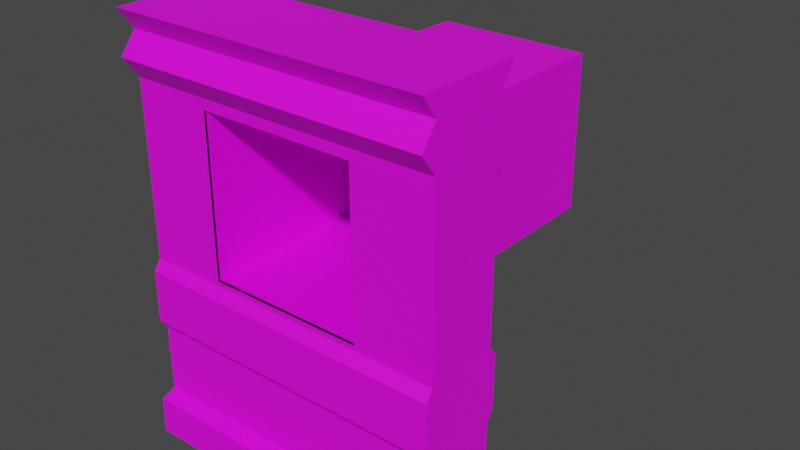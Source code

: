 # Source: Wentylator_Mesh.blend  (saved by Blender 2.82.7; exported with 4.5.12 LTS)
import bpy
from mathutils import Matrix  # noqa: F401  (used for matrix-valued properties, if any)

bpy.ops.wm.read_factory_settings(use_empty=True)
scene = bpy.context.scene
scene.name = 'Scene'

# ---- collections
col_collection = bpy.data.collections.new('Collection'); scene.collection.children.link(col_collection)

# ---- images (referenced by path relative to the original .blend; pixels are not part of the script)
import os
ASSET_DIR = os.environ.get("B2B_ASSET_DIR", "")  # directory of the original .blend (textures are referenced by path, not embedded)
HERE = os.path.dirname(os.path.abspath(__file__))  # packed textures are extracted next to this script under _unpacked/

def load_image(name, relpath, width, height, colorspace="sRGB"):
    """Load a texture the original file referenced (path relative to the .blend, or extracted next to this script)."""
    p = next((c for c in (os.path.join(HERE, relpath), os.path.join(ASSET_DIR, relpath)) if relpath and os.path.exists(c)), "")
    if p:
        img = bpy.data.images.load(p, check_existing=True)
        img.name = name
    else:  # same state as the original file: an image datablock whose file is absent (Cycles renders it pink)
        img = bpy.data.images.new(name, width, height)
        img.source = "FILE"
        img.filepath = "//" + (relpath or name)
    img.colorspace_settings.name = colorspace
    return img
img_wallb_tex = load_image('WallB_tex', 'WallB_tex.png', 1024, 1024, 'sRGB')
img_wentylacja_tex = load_image('Wentylacja_Tex', '', 128, 128, 'sRGB')

# ---- materials (node trees are filled in below, after node groups)
mat_material = bpy.data.materials.new('Material')
mat_material.use_transparent_shadow = False
mat_material_001 = bpy.data.materials.new('Material.001')
mat_material_001.use_transparent_shadow = False

# ---- material node trees
mat_material.use_nodes = True; mat_material.node_tree.nodes.clear()
_N = mat_material.node_tree.nodes; _L = mat_material.node_tree.links
n0 = _N.new('ShaderNodeOutputMaterial'); n0.name = 'Material Output'; n0.location = (300, 300)
n1 = _N.new('ShaderNodeBsdfPrincipled'); n1.name = 'Principled BSDF'; n1.location = (10, 300)
n1.distribution = 'GGX'
n1.subsurface_method = 'BURLEY'
n1.inputs[3].default_value = 1.45
n1.inputs[27].default_value = (0.0, 0.0, 0.0, 1.0)
n1.inputs[28].default_value = 1.0
n2 = _N.new('ShaderNodeTexImage'); n2.name = 'Image Texture'; n2.location = (-280, 280)
n2.image = img_wallb_tex
n2.interpolation = 'Closest'
_L.new(n1.outputs[0], n0.inputs[0])
_L.new(n2.outputs[0], n1.inputs[0])
n0.is_active_output = True
mat_material_001.use_nodes = True; mat_material_001.node_tree.nodes.clear()
_N = mat_material_001.node_tree.nodes; _L = mat_material_001.node_tree.links
n0 = _N.new('ShaderNodeOutputMaterial'); n0.name = 'Material Output'; n0.location = (300, 300)
n1 = _N.new('ShaderNodeBsdfPrincipled'); n1.name = 'Principled BSDF'; n1.location = (10, 300)
n1.distribution = 'GGX'
n1.subsurface_method = 'BURLEY'
n1.inputs[3].default_value = 1.45
n1.inputs[27].default_value = (0.0, 0.0, 0.0, 1.0)
n1.inputs[28].default_value = 1.0
n2 = _N.new('ShaderNodeTexImage'); n2.name = 'Image Texture'; n2.location = (-280, 280)
n2.image = img_wentylacja_tex
_L.new(n1.outputs[0], n0.inputs[0])
_L.new(n2.outputs[0], n1.inputs[0])
n0.is_active_output = True

# ---- world
world_world = bpy.data.worlds.new('World'); scene.world = world_world
world_world.use_nodes = True; world_world.node_tree.nodes.clear()
_N = world_world.node_tree.nodes; _L = world_world.node_tree.links
n0 = _N.new('ShaderNodeOutputWorld'); n0.name = 'World Output'; n0.location = (300, 300)
n1 = _N.new('ShaderNodeBackground'); n1.name = 'Background'; n1.location = (10, 300)
n1.inputs[0].default_value = (0.05088, 0.05088, 0.05088, 1.0)
_L.new(n1.outputs[0], n0.inputs[0])
n0.is_active_output = True
world_world.color = (0.05088, 0.05088, 0.05088)
world_world.use_sun_shadow = False
world_world.sun_shadow_jitter_overblur = 0.0

# ---- meshes
me_cube_003 = bpy.data.meshes.new('Cube.003')
me_cube_003.from_pydata([(3.0, 0.0, 0.5), (3.0, 4.0, 0.5), (0.0, 0.0, 0.5), (0.0, 4.0, 0.5), (3.0, 0.0, -0.5), (3.0, 4.0, -0.5), (0.0, 0.0, -0.5), (0.0, 4.0, -0.5), (3.0, 1.05, 0.35), (3.0, 1.75, 0.35), (0.0, 1.75, 0.35), (0.0, 1.05, 0.35), (3.0, 1.05, -0.35), (3.0, 1.75, -0.35), (0.0, 1.75, -0.35), (0.0, 1.05, -0.35), (0.0, 0.4, 0.35), (0.0, 0.35, 0.49), (0.0, 0.4, -0.35), (0.0, 0.35, -0.49), (3.0, 0.35, 0.49), (3.0, 0.4, 0.35), (3.0, 0.35, -0.49), (3.0, 0.4, -0.35), (3.0, 3.4, 0.35), (3.0, 3.4, -0.35), (0.0, 3.4, 0.35), (0.0, 3.4, -0.35), (3.0, 3.6, 0.5), (3.0, 3.8, 0.35), (3.0, 3.6, -0.5097), (3.0, 3.8, -0.35), (0.0, 3.8, 0.35), (0.0, 3.6, 0.5), (0.0, 3.8, -0.35), (0.0, 3.6, -0.5097), (3.0, 1.15, 0.42), (3.0, 1.65, 0.42), (0.0, 1.65, 0.42), (0.0, 1.15, 0.42), (3.0, 1.15, -0.42), (3.0, 1.65, -0.42), (0.0, 1.65, -0.42), (0.0, 1.15, -0.42), (2.249, 0.0, 0.5), (0.7512, 0.0, 0.5), (2.249, 4.0, 0.5), (0.7512, 4.0, 0.5), (2.249, 0.0, -0.5), (0.7512, 0.0, -0.5), (2.249, 4.0, -0.5), (0.7512, 4.0, -0.5), (2.249, 1.05, 0.35), (0.7512, 1.05, 0.35), (2.249, 1.75, 0.35), (0.7512, 1.75, 0.35), (0.7512, 1.05, -0.35), (2.249, 1.05, -0.35), (0.7512, 1.75, -0.35), (2.249, 1.75, -0.35), (0.7512, 0.35, -0.49), (2.249, 0.35, -0.49), (0.7512, 0.4, -0.35), (2.249, 0.4, -0.35), (2.249, 0.35, 0.49), (0.7512, 0.35, 0.49), (2.249, 0.4, 0.35), (0.7512, 0.4, 0.35), (2.249, 3.4, 0.35), (0.7512, 3.4, 0.35), (0.7512, 3.4, -0.35), (2.249, 3.4, -0.35), (2.249, 3.6, 0.5), (0.7512, 3.6, 0.5), (2.249, 3.8, 0.35), (0.7512, 3.8, 0.35), (0.7512, 3.6, -0.5097), (2.249, 3.6, -0.5097), (0.7512, 3.8, -0.35), (2.249, 3.8, -0.35), (0.7512, 1.15, -0.42), (2.249, 1.15, -0.42), (0.7512, 1.65, -0.42), (2.249, 1.65, -0.42), (2.249, 1.15, 0.42), (0.7512, 1.15, 0.42), (2.249, 1.65, 0.42), (0.7512, 1.65, 0.42), (0.0, 3.303, 0.35), (0.0, 1.797, 0.35), (0.0, 3.303, -0.35), (0.0, 1.797, -0.35), (3.0, 1.797, 0.35), (3.0, 3.303, 0.35), (3.0, 1.797, -0.35), (3.0, 3.303, -0.35), (2.249, 1.797, -0.35), (2.249, 3.303, -0.35), (0.7512, 1.797, -0.35), (0.7512, 3.303, -0.35), (0.7512, 1.797, 0.35), (0.7512, 3.303, 0.35), (2.249, 1.797, 0.35), (2.249, 3.303, 0.35)], [], [(78, 34, 7, 51), (46, 1, 5, 50), (17, 19, 6, 2), (74, 29, 1, 46), (45, 2, 6, 49), (29, 31, 5, 1), (21, 23, 12, 8), (37, 41, 13, 9), (66, 21, 8, 52), (86, 37, 9, 54), (89, 91, 14, 10), (39, 43, 15, 11), (62, 18, 15, 56), (82, 42, 14, 58), (49, 6, 19, 60), (60, 19, 18, 62), (44, 0, 20, 64), (64, 20, 21, 66), (0, 4, 22, 20), (20, 22, 23, 21), (11, 15, 18, 16), (16, 18, 19, 17), (33, 35, 27, 26), (93, 95, 25, 24), (103, 93, 24, 68), (99, 90, 27, 70), (3, 7, 34, 32), (32, 34, 35, 33), (24, 25, 30, 28), (28, 30, 31, 29), (68, 24, 28, 72), (72, 28, 29, 74), (70, 27, 35, 76), (76, 35, 34, 78), (56, 15, 43, 80), (80, 43, 42, 82), (10, 14, 42, 38), (38, 42, 43, 39), (52, 8, 36, 84), (84, 36, 37, 86), (8, 12, 40, 36), (36, 40, 41, 37), (39, 85, 87, 38), (85, 84, 86, 87), (11, 53, 85, 39), (53, 52, 84, 85), (40, 81, 83, 41), (81, 80, 82, 83), (12, 57, 81, 40), (57, 56, 80, 81), (30, 77, 79, 31), (77, 76, 78, 79), (25, 71, 77, 30), (71, 70, 76, 77), (33, 73, 75, 32), (73, 72, 74, 75), (26, 69, 73, 33), (69, 68, 72, 73), (95, 97, 71, 25), (97, 99, 70, 71), (88, 101, 69, 26), (101, 103, 68, 69), (17, 65, 67, 16), (65, 64, 66, 67), (2, 45, 65, 17), (45, 44, 64, 65), (22, 61, 63, 23), (61, 60, 62, 63), (4, 48, 61, 22), (48, 49, 60, 61), (41, 83, 59, 13), (83, 82, 58, 59), (23, 63, 57, 12), (63, 62, 56, 57), (38, 87, 55, 10), (87, 86, 54, 55), (16, 67, 53, 11), (67, 66, 52, 53), (0, 44, 48, 4), (44, 45, 49, 48), (32, 75, 47, 3), (75, 74, 46, 47), (3, 47, 51, 7), (47, 46, 50, 51), (31, 79, 50, 5), (79, 78, 51, 50), (55, 54, 102, 100), (10, 55, 100, 89), (89, 100, 101, 88), (59, 58, 98, 96), (13, 59, 96, 94), (94, 96, 97, 95), (58, 14, 91, 98), (98, 91, 90, 99), (54, 9, 92, 102), (102, 92, 93, 103), (9, 13, 94, 92), (92, 94, 95, 93), (26, 27, 90, 88), (88, 90, 91, 89)])
_uv = me_cube_003.uv_layers.new(name='UVMap')
_uv.uv.foreach_set('vector', [0.3125, 0.6328, 0.4688, 0.6328, 0.4688, 0.6719, 0.3125, 0.6719, 0.3125, 0.6875, 0.4688, 0.6875, 0.4688, 0.8438, 0.3125, 0.8438, 0.6599, 0.05521, 0.5068, 0.05521, 0.5052, 0.0005258, 0.6615, 0.000526, 0.1562, 0.6328, 0.0, 0.6328, 0.0, 0.6719, 0.1562, 0.6719, 0.3125, 0.6875, 0.4688, 0.6875, 0.4688, 0.8438, 0.3125, 0.8438, 0.5271, 0.5943, 0.6365, 0.5943, 0.6599, 0.6255, 0.5037, 0.6255, 0.5271, 0.06303, 0.6365, 0.06303, 0.6365, 0.1646, 0.5271, 0.1646, 0.5162, 0.2583, 0.6474, 0.2583, 0.6365, 0.274, 0.5271, 0.274, 0.1562, 0.07812, 0.0, 0.07812, 0.0, 0.1797, 0.1562, 0.1797, 0.1562, 0.2734, 0.0, 0.2734, 0.0, 0.2969, 0.1562, 0.2969, 0.638, 0.3599, 0.5286, 0.3599, 0.5286, 0.274, 0.638, 0.274, 0.649, 0.1802, 0.5177, 0.1802, 0.5286, 0.1646, 0.638, 0.1646, 0.3125, 0.07812, 0.4688, 0.07812, 0.4688, 0.1797, 0.3125, 0.1797, 0.3125, 0.2734, 0.4688, 0.2734, 0.4688, 0.2969, 0.3125, 0.2969, 0.3125, 0.0, 0.4688, 0.0, 0.4688, 0.05469, 0.3125, 0.05469, 0.3125, 0.05469, 0.4688, 0.05469, 0.4688, 0.07812, 0.3125, 0.07812, 0.1562, 0.0, 0.0, 0.0, 0.0, 0.05469, 0.1562, 0.05469, 0.1562, 0.05469, 0.0, 0.05469, 0.0, 0.07812, 0.1562, 0.07812, 0.5037, 0.0005257, 0.6599, 0.0005261, 0.6584, 0.05521, 0.5052, 0.05521, 0.5052, 0.05521, 0.6584, 0.05521, 0.6365, 0.06303, 0.5271, 0.06303, 0.638, 0.1646, 0.5286, 0.1646, 0.5286, 0.06303, 0.638, 0.06303, 0.638, 0.06303, 0.5286, 0.06303, 0.5068, 0.05521, 0.6599, 0.05521, 0.6615, 0.563, 0.5037, 0.563, 0.5286, 0.5318, 0.638, 0.5318, 0.5271, 0.4458, 0.6365, 0.4458, 0.6365, 0.5318, 0.5271, 0.5318, 0.1562, 0.4688, 0.0, 0.4688, 0.0, 0.5547, 0.1562, 0.5547, 0.3125, 0.4688, 0.4687, 0.4688, 0.4688, 0.5547, 0.3125, 0.5547, 0.6615, 0.6255, 0.5052, 0.6255, 0.5286, 0.5943, 0.638, 0.5943, 0.638, 0.5943, 0.5286, 0.5943, 0.5037, 0.563, 0.6615, 0.563, 0.5271, 0.5318, 0.6365, 0.5318, 0.6615, 0.563, 0.5037, 0.563, 0.5037, 0.563, 0.6615, 0.563, 0.6365, 0.5943, 0.5271, 0.5943, 0.1562, 0.5547, 0.0, 0.5547, 0.0, 0.5938, 0.1562, 0.5938, 0.1562, 0.5938, 0.0, 0.5938, 0.0, 0.6328, 0.1562, 0.6328, 0.3125, 0.5547, 0.4688, 0.5547, 0.4688, 0.5938, 0.3125, 0.5937, 0.3125, 0.5937, 0.4688, 0.5938, 0.4688, 0.6328, 0.3125, 0.6328, 0.3125, 0.1797, 0.4688, 0.1797, 0.4688, 0.1953, 0.3125, 0.1953, 0.3125, 0.1953, 0.4688, 0.1953, 0.4688, 0.2734, 0.3125, 0.2734, 0.638, 0.274, 0.5286, 0.274, 0.5177, 0.2583, 0.649, 0.2583, 0.649, 0.2583, 0.5177, 0.2583, 0.5177, 0.1802, 0.649, 0.1802, 0.1562, 0.1797, 0.0, 0.1797, 0.0, 0.1953, 0.1562, 0.1953, 0.1562, 0.1953, 0.0, 0.1953, 0.0, 0.2734, 0.1562, 0.2734, 0.5271, 0.1646, 0.6365, 0.1646, 0.6474, 0.1802, 0.5162, 0.1802, 0.5162, 0.1802, 0.6474, 0.1802, 0.6474, 0.2583, 0.5162, 0.2583, 0.4688, 0.1953, 0.3125, 0.1953, 0.3125, 0.2734, 0.4688, 0.2734, 0.3125, 0.1953, 0.1562, 0.1953, 0.1562, 0.2734, 0.3125, 0.2734, 0.4688, 0.1797, 0.3125, 0.1797, 0.3125, 0.1953, 0.4688, 0.1953, 0.3125, 0.1797, 0.1562, 0.1797, 0.1562, 0.1953, 0.3125, 0.1953, 0.0, 0.1953, 0.1562, 0.1953, 0.1562, 0.2734, 0.0, 0.2734, 0.1562, 0.1953, 0.3125, 0.1953, 0.3125, 0.2734, 0.1562, 0.2734, 0.0, 0.1797, 0.1562, 0.1797, 0.1562, 0.1953, 0.0, 0.1953, 0.1562, 0.1797, 0.3125, 0.1797, 0.3125, 0.1953, 0.1562, 0.1953, 0.0, 0.5938, 0.1562, 0.5938, 0.1562, 0.6328, 0.0, 0.6328, 0.1562, 0.5938, 0.3125, 0.5937, 0.3125, 0.6328, 0.1562, 0.6328, 0.0, 0.5547, 0.1562, 0.5547, 0.1562, 0.5938, 0.0, 0.5938, 0.1562, 0.5547, 0.3125, 0.5547, 0.3125, 0.5937, 0.1562, 0.5938, 0.4688, 0.5938, 0.3125, 0.5938, 0.3125, 0.6328, 0.4688, 0.6328, 0.3125, 0.5938, 0.1562, 0.5938, 0.1562, 0.6328, 0.3125, 0.6328, 0.4688, 0.5547, 0.3125, 0.5547, 0.3125, 0.5938, 0.4688, 0.5938, 0.3125, 0.5547, 0.1562, 0.5547, 0.1562, 0.5938, 0.3125, 0.5938, 0.0, 0.4688, 0.1562, 0.4688, 0.1562, 0.5547, 0.0, 0.5547, 0.1562, 0.4688, 0.3125, 0.4688, 0.3125, 0.5547, 0.1562, 0.5547, 0.4687, 0.4688, 0.3125, 0.4688, 0.3125, 0.5547, 0.4688, 0.5547, 0.3125, 0.4688, 0.1562, 0.4688, 0.1562, 0.5547, 0.3125, 0.5547, 0.4688, 0.05469, 0.3125, 0.05469, 0.3125, 0.07812, 0.4688, 0.07812, 0.3125, 0.05469, 0.1562, 0.05469, 0.1562, 0.07812, 0.3125, 0.07812, 0.4688, 0.0, 0.3125, 0.0, 0.3125, 0.05469, 0.4688, 0.05469, 0.3125, 0.0, 0.1562, 0.0, 0.1562, 0.05469, 0.3125, 0.05469, 0.0, 0.05469, 0.1562, 0.05469, 0.1562, 0.07812, 0.0, 0.07812, 0.1562, 0.05469, 0.3125, 0.05469, 0.3125, 0.07812, 0.1562, 0.07812, 0.0, 0.0, 0.1562, 0.0, 0.1562, 0.05469, 0.0, 0.05469, 0.1562, 0.0, 0.3125, 0.0, 0.3125, 0.05469, 0.1562, 0.05469, 0.0, 0.2734, 0.1562, 0.2734, 0.1562, 0.2969, 0.0, 0.2969, 0.1562, 0.2734, 0.3125, 0.2734, 0.3125, 0.2969, 0.1562, 0.2969, 0.0, 0.07812, 0.1562, 0.07812, 0.1562, 0.1797, 0.0, 0.1797, 0.1562, 0.07812, 0.3125, 0.07812, 0.3125, 0.1797, 0.1562, 0.1797, 0.4688, 0.2734, 0.3125, 0.2734, 0.3125, 0.2969, 0.4688, 0.2969, 0.3125, 0.2734, 0.1562, 0.2734, 0.1562, 0.2969, 0.3125, 0.2969, 0.4688, 0.07812, 0.3125, 0.07812, 0.3125, 0.1797, 0.4688, 0.1797, 0.3125, 0.07812, 0.1562, 0.07812, 0.1562, 0.1797, 0.3125, 0.1797, 0.0, 0.6875, 0.1562, 0.6875, 0.1562, 0.8437, 0.0, 0.8438, 0.1562, 0.6875, 0.3125, 0.6875, 0.3125, 0.8438, 0.1562, 0.8437, 0.4688, 0.6328, 0.3125, 0.6328, 0.3125, 0.6719, 0.4688, 0.6719, 0.3125, 0.6328, 0.1562, 0.6328, 0.1562, 0.6719, 0.3125, 0.6719, 0.0, 0.6875, 0.1562, 0.6875, 0.1562, 0.8438, 0.0, 0.8438, 0.1562, 0.6875, 0.3125, 0.6875, 0.3125, 0.8438, 0.1562, 0.8438, 0.0, 0.6328, 0.1562, 0.6328, 0.1562, 0.6719, 0.0, 0.6719, 0.1562, 0.6328, 0.3125, 0.6328, 0.3125, 0.6719, 0.1562, 0.6719, 0.3125, 0.2969, 0.1562, 0.2969, 0.1562, 0.3828, 0.3125, 0.3828, 0.4688, 0.2969, 0.3125, 0.2969, 0.3125, 0.3828, 0.4688, 0.3828, 0.4688, 0.3828, 0.3125, 0.3828, 0.3125, 0.4688, 0.4687, 0.4688, 0.1562, 0.2969, 0.3125, 0.2969, 0.3125, 0.3828, 0.1562, 0.3828, 0.0, 0.2969, 0.1562, 0.2969, 0.1562, 0.3828, 0.0, 0.3828, 0.0, 0.3828, 0.1562, 0.3828, 0.1562, 0.4688, 0.0, 0.4688, 0.3125, 0.2969, 0.4688, 0.2969, 0.4688, 0.3828, 0.3125, 0.3828, 0.3125, 0.3828, 0.4688, 0.3828, 0.4687, 0.4688, 0.3125, 0.4688, 0.1562, 0.2969, 0.0, 0.2969, 0.0, 0.3828, 0.1562, 0.3828, 0.1562, 0.3828, 0.0, 0.3828, 0.0, 0.4688, 0.1562, 0.4688, 0.5271, 0.274, 0.6365, 0.274, 0.6365, 0.3599, 0.5271, 0.3599, 0.5271, 0.3599, 0.6365, 0.3599, 0.6365, 0.4458, 0.5271, 0.4458, 0.638, 0.5318, 0.5286, 0.5318, 0.5286, 0.4458, 0.638, 0.4458, 0.638, 0.4458, 0.5286, 0.4458, 0.5286, 0.3599, 0.638, 0.3599])
me_cube_003.materials.append(mat_material)
me_cube_003.use_remesh_fix_poles = True
me_cube_003.use_remesh_preserve_attributes = False
me_cube_003.use_mirror_vertex_groups = False
me_cube_003.update()
me_cube = bpy.data.meshes.new('Cube')
me_cube.from_pydata([(-1.511, -3.037, -1.517), (-1.511, -3.037, 1.517), (1.511, -3.037, -1.517), (1.511, -3.037, 1.517), (-1.511, 3.038, -1.517), (-1.511, 3.038, 1.517), (1.511, 3.038, -1.517), (1.511, 3.038, 1.517), (-1.462, -3.037, -1.468), (-1.462, -3.037, 1.468), (1.462, -3.037, 1.468), (1.462, -3.037, -1.468), (-1.462, 3.037, -1.468), (-1.462, 3.037, 1.468), (1.462, 3.037, 1.468), (1.462, 3.037, -1.468)], [], [(3, 1, 5, 7), (2, 3, 7, 6), (0, 2, 6, 4), (1, 0, 4, 5), (2, 0, 8, 11), (10, 11, 15, 14), (0, 1, 9, 8), (1, 3, 10, 9), (3, 2, 11, 10), (11, 8, 12, 15), (8, 9, 13, 12), (9, 10, 14, 13), (14, 7, 5, 13), (4, 12, 13, 5), (12, 4, 6, 15), (7, 14, 15, 6)])
_uv = me_cube.uv_layers.new(name='UVMap')
_uv.uv.foreach_set('vector', [0.2266, 0.4141, 0.4219, 0.4141, 0.4219, 0.7969, 0.2266, 0.7969, 0.1953, 0.7969, 0.007812, 0.7969, 0.007812, 0.4062, 0.1953, 0.4062, 0.4219, 0.7969, 0.2266, 0.7969, 0.2266, 0.4141, 0.4219, 0.4141, 0.1953, 0.7969, 0.007812, 0.7969, 0.007812, 0.4062, 0.1953, 0.4062, 0.1953, 0.3984, 0.007812, 0.3984, 0.007812, 0.3906, 0.1953, 0.3906, 0.1953, 0.3906, 0.007812, 0.3906, 0.007812, 0.007812, 0.1953, 0.007812, 0.1953, 0.3984, 0.007812, 0.3984, 0.007812, 0.3906, 0.1953, 0.3906, 0.007812, 0.007812, 0.1953, 0.007812, 0.1953, 0.007812, 0.007812, 0.007812, 0.1953, 0.3984, 0.007812, 0.3984, 0.007812, 0.3906, 0.1953, 0.3906, 0.1953, 0.3906, 0.007812, 0.3906, 0.007812, 0.007812, 0.1953, 0.007812, 0.1953, 0.3906, 0.007812, 0.3906, 0.007812, 0.007812, 0.1953, 0.007812, 0.007812, 0.007812, 0.1953, 0.007812, 0.1953, 0.3906, 0.007812, 0.3906, 0.1953, 0.3906, 0.1953, 0.3984, 0.007812, 0.3984, 0.007812, 0.3906, 0.1953, 0.007812, 0.1953, 0.007812, 0.007812, 0.007812, 0.007812, 0.007812, 0.007812, 0.007812, 0.007812, 0.007812, 0.1953, 0.007812, 0.1953, 0.007812, 0.1953, 0.007812, 0.1953, 0.007812, 0.007812, 0.007812, 0.007812, 0.007812])
me_cube.materials.append(mat_material_001)
me_cube.use_remesh_fix_poles = True
me_cube.use_remesh_preserve_attributes = False
me_cube.use_mirror_vertex_groups = False
me_cube.update()

# ---- objects
ob_wallb_mesh = bpy.data.objects.new('WallB_Mesh', me_cube_003)
ob_cube = bpy.data.objects.new('Cube', me_cube)

# ---- transforms, parenting, visibility, modifiers, constraints
ob_wallb_mesh.location = (-1.5, 0.3, 0.0)
ob_wallb_mesh.rotation_euler = (1.571, 0.0, 0.0)
ob_wallb_mesh.lineart.crease_threshold = 0.0
ob_cube.location = (5.913e-08, 1.472, 2.553)
ob_cube.scale = (0.4945, 0.4945, 0.4945)
ob_cube.lineart.crease_threshold = 0.0

# ---- collection membership
col_collection.objects.link(ob_wallb_mesh)
col_collection.objects.link(ob_cube)

# ---- scene / render settings (as saved in the file)
scene.frame_start = 1; scene.frame_end = 250; scene.frame_set(110)
scene.render.engine = 'BLENDER_EEVEE_NEXT'
scene.cycles.use_denoising = False
scene.cycles.samples = 128
scene.cycles.sampling_pattern = 'TABULATED_SOBOL'
scene.cycles.use_adaptive_sampling = False
scene.cycles.use_light_tree = False
scene.view_settings.view_transform = 'Filmic'
bpy.context.view_layer.update()

# ---- added for rendering (the .blend has no active camera and no usable light): camera, sun
cam_auto = bpy.data.cameras.new('AutoCamera')
cam_auto.lens = 50.0
cam_auto.sensor_width = 36.0
cam_auto.clip_end = 1000.0
ob_auto_camera = bpy.data.objects.new('AutoCamera', cam_auto)
scene.collection.objects.link(ob_auto_camera)
ob_auto_camera.location = (5.47945, -5.1884, 6.38356)
ob_auto_camera.rotation_euler = (1.09748, -7.21219e-08, 0.694738)
scene.camera = ob_auto_camera
light_auto_sun = bpy.data.lights.new('AutoSun', 'SUN')
light_auto_sun.energy = 3.0
light_auto_sun.angle = 0.0523599
ob_auto_sun = bpy.data.objects.new('AutoSun', light_auto_sun)
scene.collection.objects.link(ob_auto_sun)
ob_auto_sun.rotation_euler = (0.872665, 0.174533, 0.523599)
bpy.context.view_layer.update()
